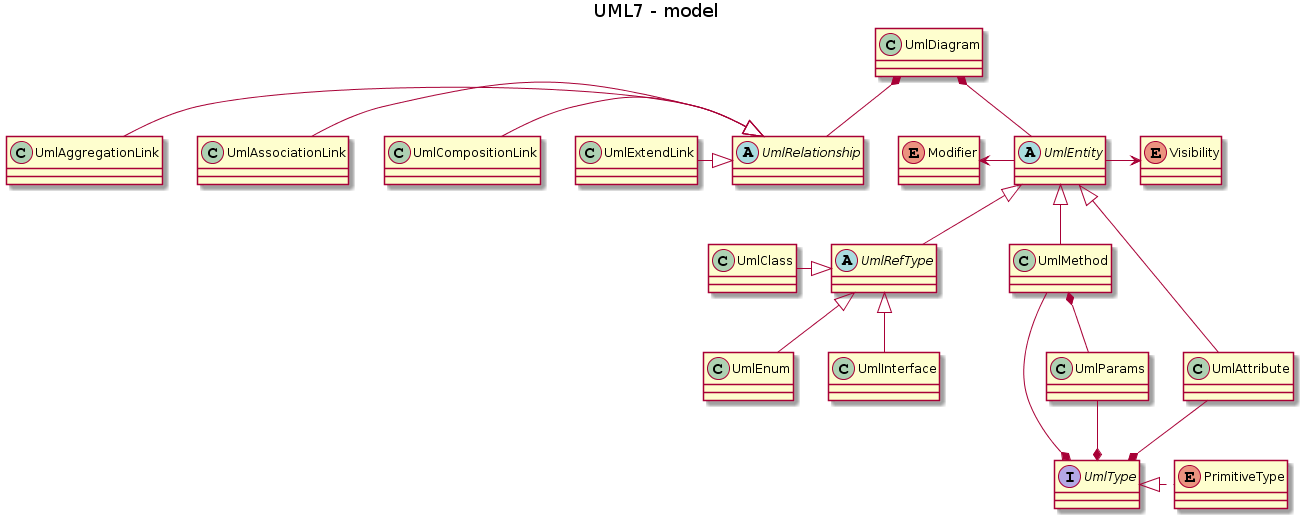

The diagram above was rendered by PlantUML. Its source (embedded in the PNG):
@startuml
title UML7 - model

enum Visibility

enum Modifier

class UmlDiagram

interface UmlType

class UmlParams

enum PrimitiveType


Abstract class UmlEntity

class UmlClass

class UmlMethod

class UmlAttribute


class UmlEnum

class UmlInterface

Abstract class UmlRefType

Abstract class UmlRelationship

class UmlAggregationLink
class UmlAssociationLink
class UmlCompositionLink
class UmlExtendLink
class UmlInterface

UmlEntity -right-> Visibility
UmlEntity -left-> Modifier
UmlDiagram *-- UmlEntity
UmlDiagram *-- UmlRelationship
UmlParams -down-* UmlMethod
PrimitiveType .left.|> UmlType
UmlClass -right-|> UmlRefType
UmlMethod -up-|> UmlEntity
UmlAttribute -up-|> UmlEntity
UmlEnum -up-|> UmlRefType
UmlInterface -up-|> UmlRefType
UmlRefType -up-|> UmlEntity
UmlAggregationLink -right-|> UmlRelationship
UmlAssociationLink -right-|> UmlRelationship
UmlCompositionLink -right-|> UmlRelationship
UmlExtendLink -right-|> UmlRelationship
UmlAttribute -up-* UmlType
UmlMethod --* UmlType
UmlParams --* UmlType
@enduml